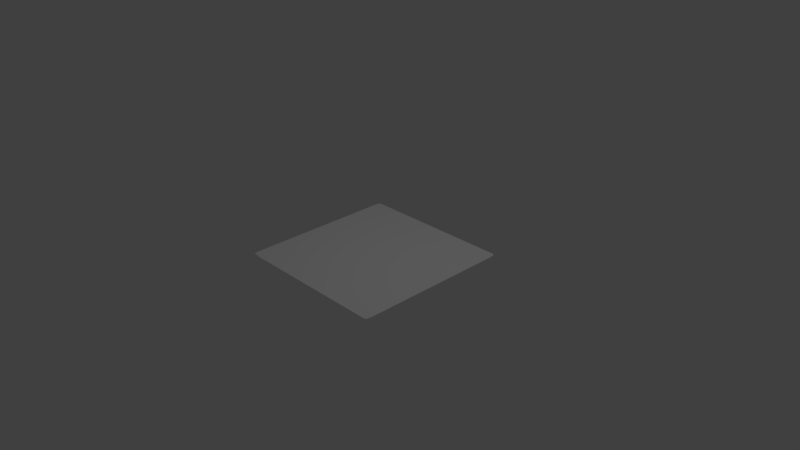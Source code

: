 # Source: GreatDivide.blend  (saved by Blender 2.77.0; exported with 4.5.12 LTS)
import bpy
from mathutils import Matrix  # noqa: F401  (used for matrix-valued properties, if any)

bpy.ops.wm.read_factory_settings(use_empty=True)
scene = bpy.context.scene
scene.name = 'Scene'

# ---- collections
col_collection_1 = bpy.data.collections.new('Collection 1'); scene.collection.children.link(col_collection_1)

# ---- materials (node trees are filled in below, after node groups)
mat_material = bpy.data.materials.new('Material')
mat_material.alpha_threshold = 0.0
mat_material.use_transparent_shadow = False
mat_material.roughness = 0.5

# ---- material node trees

# ---- world
world_world = bpy.data.worlds.new('World'); scene.world = world_world
world_world.color = (0.05088, 0.05088, 0.05088)
world_world.use_sun_shadow = False
world_world.sun_shadow_jitter_overblur = 0.0
world_world.cycles.sampling_method = 'MANUAL'

# ---- cameras
cam_camera = bpy.data.cameras.new('Camera')
cam_camera.clip_end = 100.0
cam_camera.lens = 35.0
cam_camera.sensor_width = 32.0
cam_camera.sensor_height = 18.0
cam_camera.ortho_scale = 7.314
cam_camera.dof.focus_distance = 0.0
cam_camera.dof.aperture_fstop = 128.0

# ---- lights
light_lamp = bpy.data.lights.new('Lamp', 'POINT')
light_lamp.transmission_factor = 0.0
light_lamp.cutoff_distance = 30.0
light_lamp.energy = 100.0
light_lamp.shadow_buffer_clip_start = 1.001
light_lamp.shadow_soft_size = 0.1
light_lamp.shadow_maximum_resolution = 0.006
light_lamp.use_absolute_resolution = True

# ---- meshes
me_plane = bpy.data.meshes.new('Plane')
me_plane.from_pydata([(-1.101, -1.0, 0.0), (-1.101, 1.0, 0.0), (-1.0, -1.101, 0.0), (1.105, -1.0, 0.0), (1.105, 1.0, 0.0), (-1.101, 1.0, 0.0), (-1.088, 1.078, 0.0), (-1.05, 1.093, 0.0), (-1.068, 1.089, 0.0), (-1.101, 1.019, 0.0), (1.105, 1.0, 0.0), (1.088, 1.083, 0.0), (1.053, 1.096, 0.0), (1.075, 1.094, 0.0), (1.104, 1.024, 0.0), (1.101, 1.048, 0.0), (1.095, 1.068, 0.0), (-1.101, -1.0, 0.0), (-1.087, -1.081, 0.0), (-1.075, -1.09, 0.0), (-1.025, -1.091, 0.0), (-1.097, -1.069, 0.0), (1.105, -1.0, 0.0), (1.091, -1.088, 0.0), (1.096, -1.072, 0.0), (1.103, -1.026, 0.0), (1.055, -1.099, 0.0), (1.077, -1.095, 0.0)], [], [(0, 17, 21, 18, 19, 20, 2, 26, 27, 23, 24, 25, 22, 3, 4, 10, 14, 15, 16, 11, 13, 12, 7, 8, 6, 9, 5, 1)])
_uv = me_plane.uv_layers.new(name='UVMap')
_uv.uv.foreach_set('vector', [0.00686, 0.07275, 0.006774, 0.07275, 0.008554, 0.04183, 0.01268, 0.0368, 0.01813, 0.03266, 0.03939, 0.03209, 0.05035, 0.02785, 0.9458, 0.02589, 0.9555, 0.02774, 0.9614, 0.03086, 0.9638, 0.03788, 0.9669, 0.0584, 0.9676, 0.06989, 0.9677, 0.06989, 0.9677, 0.9529, 0.9675, 0.9529, 0.9673, 0.9635, 0.9658, 0.9742, 0.9634, 0.9834, 0.9602, 0.9899, 0.9545, 0.9946, 0.9451, 0.9955, 0.03858, 0.9942, 0.03089, 0.9928, 0.02228, 0.9875, 0.01671, 0.9615, 0.01653, 0.9529, 0.01656, 0.9529])
me_plane.materials.append(mat_material)
me_plane.use_remesh_preserve_volume = False
me_plane.use_remesh_preserve_attributes = False
me_plane.use_mirror_vertex_groups = False
me_plane.update()

# ---- objects
ob_plane = bpy.data.objects.new('Plane', me_plane)
ob_lamp = bpy.data.objects.new('Lamp', light_lamp)
ob_camera = bpy.data.objects.new('Camera', cam_camera)

# ---- transforms, parenting, visibility, modifiers, constraints
ob_plane.location = (0.0, 0.0, 0.0)
ob_plane.lineart.crease_threshold = 0.0
ob_lamp.location = (1.264, 0.4494, 5.904)
ob_lamp.rotation_euler = (0.6503, 0.05522, 1.866)
ob_lamp.lock_rotations_4d = False
ob_lamp.empty_display_type = 'ARROWS'
ob_lamp.color = (0.0, 0.0, 0.0, 0.0)
ob_lamp.lineart.crease_threshold = 0.0
ob_camera.location = (7.481, -6.508, 5.344)
ob_camera.rotation_euler = (1.109, 0.01082, 0.8149)
ob_camera.lock_rotations_4d = False
ob_camera.empty_display_type = 'ARROWS'
ob_camera.color = (0.0, 0.0, 0.0, 0.0)
ob_camera.display_type = 'WIRE'
ob_camera.lineart.crease_threshold = 0.0

# ---- collection membership
col_collection_1.objects.link(ob_plane)
col_collection_1.objects.link(ob_lamp)
col_collection_1.objects.link(ob_camera)

# ---- scene / render settings (as saved in the file)
scene.camera = ob_camera
scene.frame_start = 1; scene.frame_end = 250; scene.frame_set(0)
scene.render.engine = 'BLENDER_EEVEE_NEXT'
scene.render.resolution_percentage = 50
scene.render.dither_intensity = 0.0
scene.cycles.use_denoising = False
scene.cycles.samples = 128
scene.cycles.sampling_pattern = 'TABULATED_SOBOL'
scene.cycles.light_sampling_threshold = 0.0
scene.cycles.use_adaptive_sampling = False
scene.cycles.use_light_tree = False
scene.cycles.blur_glossy = 0.0
scene.cycles.sample_clamp_indirect = 0.0
scene.view_settings.view_transform = 'Standard'
bpy.context.view_layer.update()
